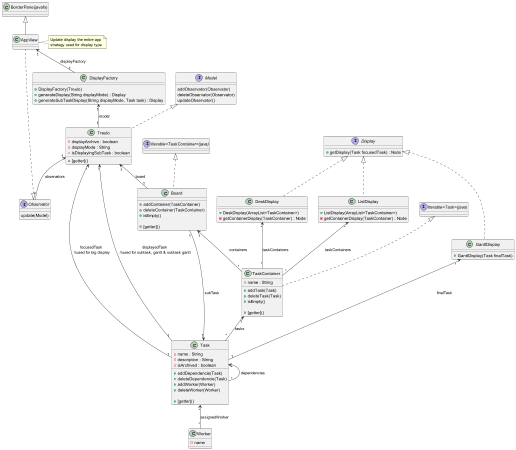

The diagram above was rendered by PlantUML. Its source (embedded in the PNG):
@startuml

interface Model {
    addObservator(Observator)
    deleteObservator(Observator)
    updateObservator()
}

class Treulo implements Model{
    -displayArchive : boolean
    -displayMode : String
    -isDisplayingSubTask : boolean
    +[getter]()
}

Treulo "1" <-- "*" Observator : observators
Treulo "1" <-- "1" Board : board
Treulo "*" <-- "1" Task : displayedTask \n//used for subtask, gantt & subtask gantt
Treulo "*" <-- "1" Task : focusedTask \n//used for big display

interface Observator {
    update(Model)
}

class AppView extends "BorderPane(javafx)" implements Observator{

}

AppView "1" <-- "1" DisplayFactory : displayFactory

note "Update display the entire app\nstrategy used for display type" as N1
AppView <- N1

class DisplayFactory {
    +DisplayFactory(Treulo)
    +generateDisplay(String displayMode) : Display
    +generateSubTaskDisplay(String displayMode, Task task) : Display
}

DisplayFactory "1" <-- "1" Treulo : model

interface Display {
    +getDisplay(Task focusedTask) : Node
}

class DeskDisplay implements Display {
    +DeskDisplay(ArrayList<TaskContainer>)
    -getContainerDisplay(TaskContainer) : Node
}
DeskDisplay "*" <-- "*" TaskContainer : taskContainers

class ListDisplay implements Display {
    +ListDisplay(ArrayList<TaskContainer>)
    -getContainerDisplay(TaskContainer) : Node
}
ListDisplay "*" <-- "*" TaskContainer : taskContainers

class GanttDisplay implements Display {
    +GanttDisplay(Task finalTask)
}
GanttDisplay "*" <-- "1" Task : finalTask

class TaskContainer implements "Iterable<Task>(java)"{
    -name : String
    +addTask(Task)
    +deleteTask(Task)
    +isEmpty()

    +[getter]()
}

TaskContainer "1" <-- "*" Task : tasks

class Task {
    -name : String
    -description : String
    -isArchived : boolean

    +addDependencie(Task)
    +deleteDependencie(Task)
    +addWorker(Worker)
    +deleteWorker(Worker)

    +[getter]()
}

Task "1" <-- "1" Board : subTask
Task "*" <-- "*" Task : dependencies
Task "*" <-- "*" Worker : assignedWorker

class Worker {
    -name
}

class Board implements "Iterable<TaskContainer>(java)"{
    +addContainer(TaskContainer)
    +deleteContainer(TaskContainer)
    +isEmpty()

    +[getter]()
}
Board "1" <-- "*" TaskContainer : containers


@enduml